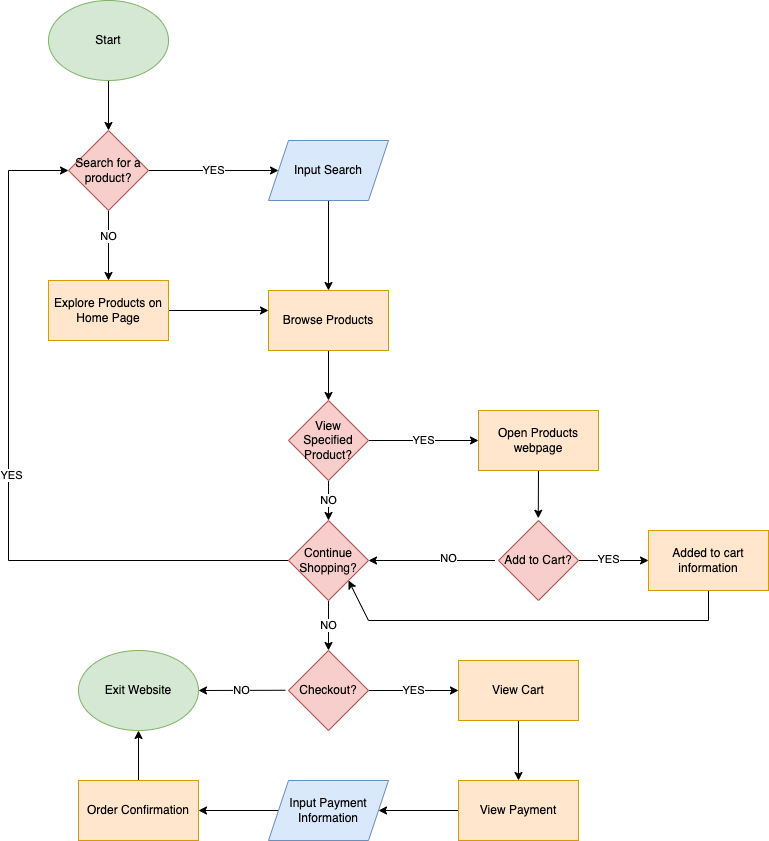

The diagram above was exported from draw.io. Its source (the exported page's mxGraphModel, read from the mxfile embedded in the PNG):
<mxGraphModel dx="1338" dy="2340" grid="1" gridSize="10" guides="1" tooltips="1" connect="1" arrows="1" fold="1" page="1" pageScale="1" pageWidth="850" pageHeight="1100" math="0" shadow="0">
  <root>
    <mxCell id="0" />
    <mxCell id="1" parent="0" />
    <mxCell id="7" value="YES" style="edgeStyle=none;html=1;exitX=1;exitY=0.5;exitDx=0;exitDy=0;entryX=0;entryY=0.5;entryDx=0;entryDy=0;" parent="1" source="63" target="52" edge="1">
      <mxGeometry relative="1" as="geometry">
        <mxPoint x="210" y="-880.0000000000001" as="sourcePoint" />
        <mxPoint x="310" y="-880" as="targetPoint" />
      </mxGeometry>
    </mxCell>
    <mxCell id="12" style="edgeStyle=none;html=1;entryX=0.5;entryY=0;entryDx=0;entryDy=0;exitX=0.5;exitY=1;exitDx=0;exitDy=0;" parent="1" source="63" target="64" edge="1">
      <mxGeometry relative="1" as="geometry">
        <mxPoint x="150" y="-850.0000000000001" as="sourcePoint" />
        <mxPoint x="150.00000000000006" y="-780" as="targetPoint" />
      </mxGeometry>
    </mxCell>
    <mxCell id="13" value="NO" style="edgeLabel;html=1;align=center;verticalAlign=middle;resizable=0;points=[];" parent="12" vertex="1" connectable="0">
      <mxGeometry x="-0.2857" y="-1" relative="1" as="geometry">
        <mxPoint as="offset" />
      </mxGeometry>
    </mxCell>
    <mxCell id="17" style="edgeStyle=none;html=1;entryX=0.5;entryY=0;entryDx=0;entryDy=0;exitX=0.5;exitY=1;exitDx=0;exitDy=0;" parent="1" source="52" target="65" edge="1">
      <mxGeometry relative="1" as="geometry">
        <mxPoint x="370" y="-840" as="sourcePoint" />
        <mxPoint x="370" y="-780" as="targetPoint" />
      </mxGeometry>
    </mxCell>
    <mxCell id="10" style="edgeStyle=none;html=1;entryX=0.5;entryY=0;entryDx=0;entryDy=0;" parent="1" target="63" edge="1">
      <mxGeometry relative="1" as="geometry">
        <mxPoint x="150" y="-970" as="sourcePoint" />
        <mxPoint x="150" y="-910" as="targetPoint" />
      </mxGeometry>
    </mxCell>
    <mxCell id="16" style="edgeStyle=none;html=1;entryX=0;entryY=0.5;entryDx=0;entryDy=0;exitX=1;exitY=0.5;exitDx=0;exitDy=0;" parent="1" source="64" edge="1">
      <mxGeometry relative="1" as="geometry">
        <mxPoint x="210.00000000000006" y="-740" as="sourcePoint" />
        <mxPoint x="310" y="-740" as="targetPoint" />
      </mxGeometry>
    </mxCell>
    <mxCell id="19" style="edgeStyle=none;html=1;entryX=0.5;entryY=0;entryDx=0;entryDy=0;exitX=0.5;exitY=1;exitDx=0;exitDy=0;" parent="1" source="65" target="62" edge="1">
      <mxGeometry relative="1" as="geometry">
        <mxPoint x="370" y="-700" as="sourcePoint" />
        <mxPoint x="370" y="-640" as="targetPoint" />
      </mxGeometry>
    </mxCell>
    <mxCell id="21" value="YES" style="edgeStyle=none;html=1;entryX=0;entryY=0.5;entryDx=0;entryDy=0;exitX=1;exitY=0.5;exitDx=0;exitDy=0;" parent="1" source="62" target="66" edge="1">
      <mxGeometry relative="1" as="geometry">
        <mxPoint x="430" y="-610" as="sourcePoint" />
        <mxPoint x="520" y="-610" as="targetPoint" />
      </mxGeometry>
    </mxCell>
    <mxCell id="27" value="NO" style="edgeStyle=none;html=1;entryX=0.5;entryY=0;entryDx=0;entryDy=0;exitX=0.5;exitY=1;exitDx=0;exitDy=0;" parent="1" source="62" target="60" edge="1">
      <mxGeometry relative="1" as="geometry">
        <mxPoint x="370" y="-580" as="sourcePoint" />
        <mxPoint x="370" y="-520" as="targetPoint" />
      </mxGeometry>
    </mxCell>
    <mxCell id="23" style="edgeStyle=none;html=1;entryX=0.497;entryY=-0.028;entryDx=0;entryDy=0;entryPerimeter=0;exitX=0.5;exitY=1;exitDx=0;exitDy=0;" parent="1" source="66" target="61" edge="1">
      <mxGeometry relative="1" as="geometry">
        <mxPoint x="580" y="-570" as="sourcePoint" />
        <mxPoint x="580.0000000000001" y="-519.9999999999999" as="targetPoint" />
      </mxGeometry>
    </mxCell>
    <mxCell id="25" style="edgeStyle=none;html=1;exitX=1;exitY=0.5;exitDx=0;exitDy=0;entryX=0;entryY=0.5;entryDx=0;entryDy=0;" parent="1" source="61" target="67" edge="1">
      <mxGeometry relative="1" as="geometry">
        <mxPoint x="640.0000000000001" y="-486.47058823529403" as="sourcePoint" />
        <mxPoint x="690" y="-490" as="targetPoint" />
      </mxGeometry>
    </mxCell>
    <mxCell id="30" value="YES" style="edgeLabel;html=1;align=center;verticalAlign=middle;resizable=0;points=[];" parent="25" vertex="1" connectable="0">
      <mxGeometry x="-0.1801" y="2" relative="1" as="geometry">
        <mxPoint as="offset" />
      </mxGeometry>
    </mxCell>
    <mxCell id="28" style="edgeStyle=none;html=1;entryX=1;entryY=0.5;entryDx=0;entryDy=0;exitX=-0.044;exitY=0.5;exitDx=0;exitDy=0;exitPerimeter=0;" parent="1" source="61" target="60" edge="1">
      <mxGeometry relative="1" as="geometry">
        <mxPoint x="520.0000000000001" y="-489.9999999999999" as="sourcePoint" />
        <mxPoint x="430" y="-490" as="targetPoint" />
      </mxGeometry>
    </mxCell>
    <mxCell id="29" value="NO" style="edgeLabel;html=1;align=center;verticalAlign=middle;resizable=0;points=[];" parent="28" vertex="1" connectable="0">
      <mxGeometry x="-0.2464" y="-3" relative="1" as="geometry">
        <mxPoint as="offset" />
      </mxGeometry>
    </mxCell>
    <mxCell id="34" style="edgeStyle=none;html=1;rounded=0;exitX=0.5;exitY=1;exitDx=0;exitDy=0;entryX=1;entryY=1;entryDx=0;entryDy=0;" parent="1" source="67" target="60" edge="1">
      <mxGeometry relative="1" as="geometry">
        <mxPoint x="390" y="-460" as="targetPoint" />
        <mxPoint x="750" y="-450" as="sourcePoint" />
        <Array as="points">
          <mxPoint x="750" y="-430" />
          <mxPoint x="410" y="-430" />
        </Array>
      </mxGeometry>
    </mxCell>
    <mxCell id="36" value="NO" style="edgeStyle=none;rounded=0;html=1;entryX=0.5;entryY=0;entryDx=0;entryDy=0;exitX=0.5;exitY=1;exitDx=0;exitDy=0;" parent="1" source="60" target="58" edge="1">
      <mxGeometry relative="1" as="geometry">
        <mxPoint x="370" y="-460" as="sourcePoint" />
        <mxPoint x="370" y="-390.0000000000001" as="targetPoint" />
      </mxGeometry>
    </mxCell>
    <mxCell id="42" value="NO" style="edgeStyle=none;rounded=0;html=1;entryX=1;entryY=0.5;entryDx=0;entryDy=0;exitX=-0.039;exitY=0.497;exitDx=0;exitDy=0;exitPerimeter=0;" parent="1" source="58" target="57" edge="1">
      <mxGeometry relative="1" as="geometry">
        <mxPoint x="310" y="-360.0000000000001" as="sourcePoint" />
        <mxPoint x="220" y="-360" as="targetPoint" />
      </mxGeometry>
    </mxCell>
    <mxCell id="44" value="YES" style="edgeStyle=none;rounded=0;html=1;entryX=0;entryY=0.5;entryDx=0;entryDy=0;exitX=1;exitY=0.5;exitDx=0;exitDy=0;" parent="1" source="58" target="70" edge="1">
      <mxGeometry relative="1" as="geometry">
        <mxPoint x="430" y="-360.0000000000001" as="sourcePoint" />
        <mxPoint x="499.9999999999991" y="-359.9999999999999" as="targetPoint" />
      </mxGeometry>
    </mxCell>
    <mxCell id="39" value="" style="endArrow=classic;html=1;rounded=0;exitX=0;exitY=0.5;exitDx=0;exitDy=0;entryX=0;entryY=0.5;entryDx=0;entryDy=0;" parent="1" source="60" target="63" edge="1">
      <mxGeometry width="50" height="50" relative="1" as="geometry">
        <mxPoint x="310" y="-490" as="sourcePoint" />
        <mxPoint x="90" y="-880.0000000000001" as="targetPoint" />
        <Array as="points">
          <mxPoint x="50" y="-490" />
          <mxPoint x="50" y="-880" />
        </Array>
      </mxGeometry>
    </mxCell>
    <mxCell id="40" value="YES" style="edgeLabel;html=1;align=center;verticalAlign=middle;resizable=0;points=[];" parent="39" vertex="1" connectable="0">
      <mxGeometry x="0.0011" y="-2" relative="1" as="geometry">
        <mxPoint as="offset" />
      </mxGeometry>
    </mxCell>
    <mxCell id="46" style="edgeStyle=none;rounded=0;html=1;exitX=0.5;exitY=1;exitDx=0;exitDy=0;entryX=0.5;entryY=0;entryDx=0;entryDy=0;" parent="1" source="70" target="69" edge="1">
      <mxGeometry relative="1" as="geometry">
        <mxPoint x="560.0000000000001" y="-320" as="sourcePoint" />
        <mxPoint x="560" y="-280" as="targetPoint" />
      </mxGeometry>
    </mxCell>
    <mxCell id="49" style="edgeStyle=none;rounded=0;html=1;entryX=1;entryY=0.5;entryDx=0;entryDy=0;exitX=0;exitY=0.5;exitDx=0;exitDy=0;" parent="1" source="69" target="54" edge="1">
      <mxGeometry relative="1" as="geometry">
        <mxPoint x="500" y="-240" as="sourcePoint" />
        <mxPoint x="430.0000000000001" y="-240" as="targetPoint" />
      </mxGeometry>
    </mxCell>
    <mxCell id="50" style="edgeStyle=none;rounded=0;html=1;entryX=1;entryY=0.5;entryDx=0;entryDy=0;exitX=0;exitY=0.5;exitDx=0;exitDy=0;" parent="1" source="54" target="68" edge="1">
      <mxGeometry relative="1" as="geometry">
        <mxPoint x="310" y="-240" as="sourcePoint" />
        <mxPoint x="240" y="-240" as="targetPoint" />
      </mxGeometry>
    </mxCell>
    <mxCell id="51" style="edgeStyle=none;rounded=0;html=1;entryX=0.5;entryY=1;entryDx=0;entryDy=0;exitX=0.5;exitY=0;exitDx=0;exitDy=0;" parent="1" source="68" target="57" edge="1">
      <mxGeometry relative="1" as="geometry">
        <mxPoint x="180" y="-280" as="sourcePoint" />
        <mxPoint x="180" y="-320" as="targetPoint" />
      </mxGeometry>
    </mxCell>
    <mxCell id="52" value="Input Search" style="shape=parallelogram;perimeter=parallelogramPerimeter;whiteSpace=wrap;html=1;fixedSize=1;fillColor=#dae8fc;strokeColor=#6c8ebf;" vertex="1" parent="1">
      <mxGeometry x="310" y="-910" width="120" height="60" as="geometry" />
    </mxCell>
    <mxCell id="54" value="Input Payment Information" style="shape=parallelogram;perimeter=parallelogramPerimeter;whiteSpace=wrap;html=1;fixedSize=1;fillColor=#dae8fc;strokeColor=#6c8ebf;" vertex="1" parent="1">
      <mxGeometry x="310" y="-270" width="120" height="60" as="geometry" />
    </mxCell>
    <mxCell id="56" value="Start" style="ellipse;whiteSpace=wrap;html=1;fillColor=#d5e8d4;strokeColor=#82b366;" vertex="1" parent="1">
      <mxGeometry x="90" y="-1050" width="120" height="80" as="geometry" />
    </mxCell>
    <mxCell id="57" value="Exit Website" style="ellipse;whiteSpace=wrap;html=1;fillColor=#d5e8d4;strokeColor=#82b366;" vertex="1" parent="1">
      <mxGeometry x="120" y="-400" width="120" height="80" as="geometry" />
    </mxCell>
    <mxCell id="58" value="Checkout?" style="rhombus;whiteSpace=wrap;html=1;fillColor=#f8cecc;strokeColor=#b85450;" vertex="1" parent="1">
      <mxGeometry x="330" y="-400" width="80" height="80" as="geometry" />
    </mxCell>
    <mxCell id="60" value="Continue Shopping?" style="rhombus;whiteSpace=wrap;html=1;fillColor=#f8cecc;strokeColor=#b85450;" vertex="1" parent="1">
      <mxGeometry x="330" y="-530" width="80" height="80" as="geometry" />
    </mxCell>
    <mxCell id="61" value="Add to Cart?" style="rhombus;whiteSpace=wrap;html=1;fillColor=#f8cecc;strokeColor=#b85450;" vertex="1" parent="1">
      <mxGeometry x="540" y="-530" width="80" height="80" as="geometry" />
    </mxCell>
    <mxCell id="62" value="View Specified Product?" style="rhombus;whiteSpace=wrap;html=1;fillColor=#f8cecc;strokeColor=#b85450;" vertex="1" parent="1">
      <mxGeometry x="330" y="-650" width="80" height="80" as="geometry" />
    </mxCell>
    <mxCell id="63" value="Search for a product?" style="rhombus;whiteSpace=wrap;html=1;fillColor=#f8cecc;strokeColor=#b85450;" vertex="1" parent="1">
      <mxGeometry x="110" y="-920" width="80" height="80" as="geometry" />
    </mxCell>
    <mxCell id="64" value="Explore Products on Home Page" style="rounded=0;whiteSpace=wrap;html=1;fillColor=#ffe6cc;strokeColor=#d79b00;" vertex="1" parent="1">
      <mxGeometry x="90" y="-770" width="120" height="60" as="geometry" />
    </mxCell>
    <mxCell id="65" value="Browse Products" style="rounded=0;whiteSpace=wrap;html=1;fillColor=#ffe6cc;strokeColor=#d79b00;" vertex="1" parent="1">
      <mxGeometry x="310" y="-760" width="120" height="60" as="geometry" />
    </mxCell>
    <mxCell id="66" value="Open Products webpage" style="rounded=0;whiteSpace=wrap;html=1;fillColor=#ffe6cc;strokeColor=#d79b00;" vertex="1" parent="1">
      <mxGeometry x="520" y="-640" width="120" height="60" as="geometry" />
    </mxCell>
    <mxCell id="67" value="Added to cart information" style="rounded=0;whiteSpace=wrap;html=1;fillColor=#ffe6cc;strokeColor=#d79b00;" vertex="1" parent="1">
      <mxGeometry x="690" y="-520" width="120" height="60" as="geometry" />
    </mxCell>
    <mxCell id="68" value="Order Confirmation" style="rounded=0;whiteSpace=wrap;html=1;fillColor=#ffe6cc;strokeColor=#d79b00;" vertex="1" parent="1">
      <mxGeometry x="120" y="-270" width="120" height="60" as="geometry" />
    </mxCell>
    <mxCell id="69" value="View Payment" style="rounded=0;whiteSpace=wrap;html=1;fillColor=#ffe6cc;strokeColor=#d79b00;" vertex="1" parent="1">
      <mxGeometry x="500" y="-270" width="120" height="60" as="geometry" />
    </mxCell>
    <mxCell id="70" value="View Cart" style="rounded=0;whiteSpace=wrap;html=1;fillColor=#ffe6cc;strokeColor=#d79b00;" vertex="1" parent="1">
      <mxGeometry x="500" y="-390" width="120" height="60" as="geometry" />
    </mxCell>
  </root>
</mxGraphModel>